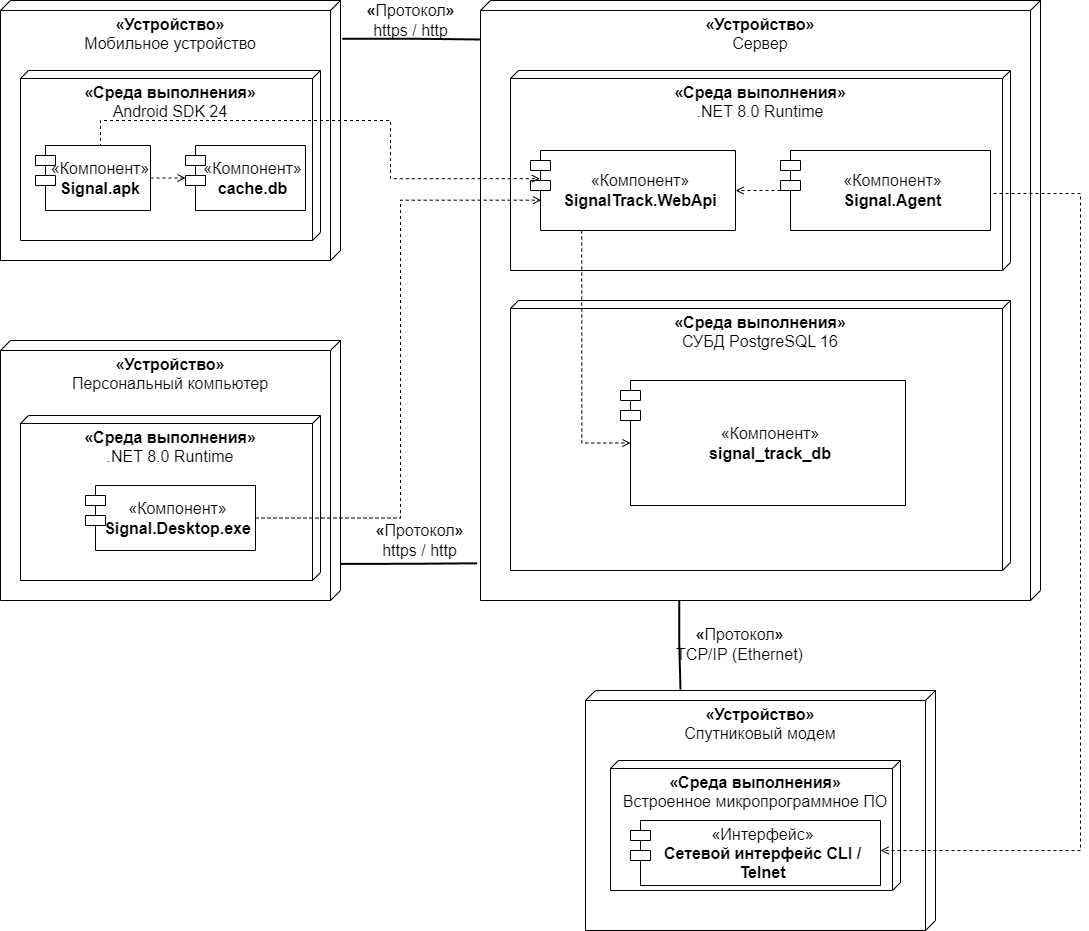

The diagram above was exported from draw.io. Its source (the exported page's mxGraphModel, read from the mxfile embedded in the PNG):
<mxGraphModel dx="1434" dy="844" grid="1" gridSize="10" guides="1" tooltips="1" connect="1" arrows="1" fold="1" page="1" pageScale="1" pageWidth="1654" pageHeight="1169" math="0" shadow="0">
  <root>
    <mxCell id="0" />
    <mxCell id="1" parent="0" />
    <mxCell id="node_mobile" value="&lt;b style=&quot;font-size: 16px;&quot;&gt;«Устройство»&lt;/b&gt;&lt;br style=&quot;font-size: 16px;&quot;&gt;&lt;font style=&quot;font-size: 16px;&quot;&gt;Мобильное устройство&lt;/font&gt;" style="verticalAlign=top;align=center;spacingTop=8;shape=cube;size=10;direction=south;html=1;whiteSpace=wrap;fontSize=16;" parent="1" vertex="1">
      <mxGeometry x="40" y="80" width="340" height="260" as="geometry" />
    </mxCell>
    <mxCell id="env_android" value="&lt;b style=&quot;font-size: 16px;&quot;&gt;«Среда выполнения»&lt;/b&gt;&lt;br style=&quot;font-size: 16px;&quot;&gt;Android SDK 24" style="verticalAlign=top;align=center;spacingTop=6;shape=cube;size=8;direction=south;html=1;whiteSpace=wrap;fontSize=16;" parent="1" vertex="1">
      <mxGeometry x="60" y="150" width="300" height="170" as="geometry" />
    </mxCell>
    <mxCell id="comp_mobile" value="«Компонент»&lt;br style=&quot;font-size: 16px;&quot;&gt;&lt;b style=&quot;font-size: 16px;&quot;&gt;Signal.apk&lt;/b&gt;" style="shape=module;align=left;spacingLeft=15;align=center;verticalAlign=middle;whiteSpace=wrap;html=1;fontSize=16;" parent="1" vertex="1">
      <mxGeometry x="75" y="225" width="115" height="65" as="geometry" />
    </mxCell>
    <mxCell id="comp_mobile_cache" value="«Компонент»&lt;br style=&quot;font-size: 16px;&quot;&gt;&lt;b style=&quot;font-size: 16px;&quot;&gt;cache.db&lt;/b&gt;" style="shape=module;align=left;spacingLeft=15;align=center;verticalAlign=middle;whiteSpace=wrap;html=1;fontSize=16;" parent="1" vertex="1">
      <mxGeometry x="225" y="225" width="120" height="65" as="geometry" />
    </mxCell>
    <mxCell id="edge_mobile_to_cache" style="edgeStyle=orthogonalEdgeStyle;rounded=0;orthogonalLoop=1;jettySize=auto;html=1;entryX=0;entryY=0.5;exitX=1;exitY=0.5;endArrow=open;dashed=1;endFill=0;fontSize=16;" parent="1" source="comp_mobile" target="comp_mobile_cache" edge="1">
      <mxGeometry relative="1" as="geometry" />
    </mxCell>
    <mxCell id="node_pc" value="&lt;b style=&quot;font-size: 16px;&quot;&gt;«Устройство»&lt;/b&gt;&lt;br style=&quot;font-size: 16px;&quot;&gt;&lt;font style=&quot;font-size: 16px;&quot;&gt;Персональный компьютер&lt;br style=&quot;font-size: 16px;&quot;&gt;&lt;/font&gt;" style="verticalAlign=top;align=center;spacingTop=8;shape=cube;size=10;direction=south;html=1;whiteSpace=wrap;fontSize=16;" parent="1" vertex="1">
      <mxGeometry x="40" y="420" width="340" height="260" as="geometry" />
    </mxCell>
    <mxCell id="env_pc_dotnet" value="&lt;b style=&quot;font-size: 16px;&quot;&gt;«Среда выполнения»&lt;/b&gt;&lt;br style=&quot;font-size: 16px;&quot;&gt;.NET 8.0 Runtime" style="verticalAlign=top;align=center;spacingTop=6;shape=cube;size=8;direction=south;html=1;whiteSpace=wrap;fontSize=16;" parent="1" vertex="1">
      <mxGeometry x="60" y="495" width="300" height="165" as="geometry" />
    </mxCell>
    <mxCell id="comp_pc" value="«Компонент»&lt;br style=&quot;font-size: 16px;&quot;&gt;&lt;b style=&quot;font-size: 16px;&quot;&gt;Signal.Desktop.exe&lt;/b&gt;" style="shape=module;align=left;spacingLeft=15;align=center;verticalAlign=middle;whiteSpace=wrap;html=1;fontSize=16;" parent="1" vertex="1">
      <mxGeometry x="125" y="565" width="170" height="65" as="geometry" />
    </mxCell>
    <mxCell id="node_server" value="&lt;b style=&quot;font-size: 16px;&quot;&gt;«Устройство»&lt;/b&gt;&lt;br style=&quot;font-size: 16px;&quot;&gt;&lt;font style=&quot;font-size: 16px;&quot;&gt;Сервер&lt;/font&gt;" style="verticalAlign=top;align=center;spacingTop=8;shape=cube;size=10;direction=south;html=1;whiteSpace=wrap;fontSize=16;" parent="1" vertex="1">
      <mxGeometry x="520" y="80" width="560" height="600" as="geometry" />
    </mxCell>
    <mxCell id="env_server_dotnet" value="&lt;b style=&quot;font-size: 16px;&quot;&gt;«Среда выполнения»&lt;/b&gt;&lt;br style=&quot;font-size: 16px;&quot;&gt;.NET 8.0 Runtime" style="verticalAlign=top;align=center;spacingTop=6;shape=cube;size=8;direction=south;html=1;whiteSpace=wrap;fontSize=16;" parent="1" vertex="1">
      <mxGeometry x="550" y="150" width="500" height="200" as="geometry" />
    </mxCell>
    <mxCell id="comp_api" value="«Компонент»&lt;br style=&quot;font-size: 16px;&quot;&gt;&lt;b style=&quot;font-size: 16px;&quot;&gt;SignalTrack.WebApi&lt;/b&gt;" style="shape=module;align=left;spacingLeft=15;align=center;verticalAlign=middle;whiteSpace=wrap;html=1;fontSize=16;" parent="1" vertex="1">
      <mxGeometry x="570" y="230" width="205" height="80" as="geometry" />
    </mxCell>
    <mxCell id="comp_agent" value="«Компонент»&lt;br style=&quot;font-size: 16px;&quot;&gt;&lt;b style=&quot;font-size: 16px;&quot;&gt;Signal.Agent&lt;/b&gt;" style="shape=module;align=left;spacingLeft=15;align=center;verticalAlign=middle;whiteSpace=wrap;html=1;fontSize=16;" parent="1" vertex="1">
      <mxGeometry x="820" y="230" width="210" height="80" as="geometry" />
    </mxCell>
    <mxCell id="env_server_pg" value="&lt;b style=&quot;font-size: 16px;&quot;&gt;«&lt;/b&gt;&lt;b style=&quot;font-size: 16px;&quot;&gt;Среда выполнения&lt;/b&gt;&lt;b style=&quot;font-size: 16px;&quot;&gt;»&lt;/b&gt;&lt;br style=&quot;font-size: 16px;&quot;&gt;СУБД PostgreSQL 16" style="verticalAlign=top;align=center;spacingTop=6;shape=cube;size=8;direction=south;html=1;whiteSpace=wrap;fontSize=16;" parent="1" vertex="1">
      <mxGeometry x="550" y="380" width="500" height="270" as="geometry" />
    </mxCell>
    <mxCell id="comp_db" value="«Компонент»&lt;br style=&quot;font-size: 16px;&quot;&gt;&lt;b style=&quot;font-size: 16px;&quot;&gt;signal_track_db&lt;/b&gt;" style="shape=module;align=left;spacingLeft=15;align=center;verticalAlign=middle;whiteSpace=wrap;html=1;fontSize=16;" parent="1" vertex="1">
      <mxGeometry x="660" y="460" width="285" height="125" as="geometry" />
    </mxCell>
    <mxCell id="node_equipment" value="&lt;b style=&quot;font-size: 16px;&quot;&gt;«Устройство»&lt;/b&gt;&lt;br style=&quot;font-size: 16px;&quot;&gt;&lt;font style=&quot;font-size: 16px;&quot;&gt;Спутниковый модем&lt;/font&gt;" style="verticalAlign=top;align=center;spacingTop=8;shape=cube;size=10;direction=south;html=1;whiteSpace=wrap;fontSize=16;" parent="1" vertex="1">
      <mxGeometry x="625" y="770" width="350" height="240" as="geometry" />
    </mxCell>
    <mxCell id="env_equipment_fw" value="&lt;b style=&quot;font-size: 16px;&quot;&gt;«Среда выполнения»&lt;/b&gt;&lt;br style=&quot;font-size: 16px;&quot;&gt;Встроенное микропрограммное ПО" style="verticalAlign=top;align=center;spacingTop=6;shape=cube;size=8;direction=south;html=1;whiteSpace=wrap;fontSize=16;" parent="1" vertex="1">
      <mxGeometry x="650" y="840" width="290" height="130" as="geometry" />
    </mxCell>
    <mxCell id="comp_modem_cli" value="«Интерфейс»&lt;br style=&quot;font-size: 16px;&quot;&gt;&lt;b style=&quot;font-size: 16px;&quot;&gt;Сетевой интерфейс CLI / Telnet&lt;/b&gt;" style="shape=module;align=left;spacingLeft=15;align=center;verticalAlign=middle;whiteSpace=wrap;html=1;fontSize=16;" parent="1" vertex="1">
      <mxGeometry x="670" y="900" width="250" height="65" as="geometry" />
    </mxCell>
    <mxCell id="link_mobile_server" value="&lt;b style=&quot;border-color: var(--border-color); font-size: 16px;&quot;&gt;«&lt;/b&gt;Протокол&lt;b style=&quot;border-color: var(--border-color); font-size: 16px;&quot;&gt;»&lt;/b&gt;&lt;br style=&quot;font-size: 16px;&quot;&gt;https / http" style="edgeStyle=orthogonalEdgeStyle;rounded=0;orthogonalLoop=1;jettySize=auto;html=1;exitX=0.147;exitY=-0.005;exitDx=0;exitDy=0;entryX=0.065;entryY=1.001;entryDx=0;entryDy=0;endArrow=none;strokeWidth=2;exitPerimeter=0;entryPerimeter=0;labelBackgroundColor=none;fontSize=16;" parent="1" source="node_mobile" target="node_server" edge="1">
      <mxGeometry x="-0.0218" y="-18" relative="1" as="geometry">
        <mxPoint x="18" y="-18" as="offset" />
      </mxGeometry>
    </mxCell>
    <mxCell id="dep_mobile_api" value="" style="edgeStyle=orthogonalEdgeStyle;rounded=0;orthogonalLoop=1;jettySize=auto;html=1;exitX=0.5;exitY=0;entryX=0.046;entryY=0.352;endArrow=open;dashed=1;endFill=0;exitDx=0;exitDy=0;fontSize=16;entryDx=0;entryDy=0;entryPerimeter=0;" parent="1" source="comp_mobile" target="comp_api" edge="1">
      <mxGeometry relative="1" as="geometry">
        <Array as="points">
          <mxPoint x="140" y="225" />
          <mxPoint x="140" y="200" />
          <mxPoint x="430" y="200" />
          <mxPoint x="430" y="258" />
        </Array>
      </mxGeometry>
    </mxCell>
    <mxCell id="link_pc_server" value="&lt;b style=&quot;border-color: var(--border-color); font-size: 16px;&quot;&gt;«&lt;/b&gt;&lt;font style=&quot;font-size: 16px;&quot;&gt;Протокол&lt;/font&gt;&lt;b style=&quot;border-color: var(--border-color); font-size: 16px;&quot;&gt;»&lt;/b&gt;&lt;span style=&quot;font-size: 16px;&quot;&gt;&lt;font style=&quot;font-size: 16px;&quot;&gt;&lt;br style=&quot;font-size: 16px;&quot;&gt;https / http&lt;/font&gt;&lt;/span&gt;" style="edgeStyle=orthogonalEdgeStyle;rounded=0;orthogonalLoop=1;jettySize=auto;html=1;exitX=0.859;exitY=-0.001;exitDx=0;exitDy=0;entryX=0.938;entryY=1.006;entryDx=0;entryDy=0;endArrow=none;strokeWidth=2;exitPerimeter=0;entryPerimeter=0;labelBackgroundColor=none;fontSize=16;" parent="1" source="node_pc" target="node_server" edge="1">
      <mxGeometry x="0.156" y="23" relative="1" as="geometry">
        <mxPoint as="offset" />
      </mxGeometry>
    </mxCell>
    <mxCell id="dep_pc_api" value="" style="edgeStyle=orthogonalEdgeStyle;rounded=0;orthogonalLoop=1;jettySize=auto;html=1;exitX=1;exitY=0.5;entryX=0.052;entryY=0.621;endArrow=open;dashed=1;endFill=0;fontSize=16;entryDx=0;entryDy=0;entryPerimeter=0;" parent="1" source="comp_pc" target="comp_api" edge="1">
      <mxGeometry relative="1" as="geometry">
        <Array as="points">
          <mxPoint x="440" y="598" />
          <mxPoint x="440" y="280" />
          <mxPoint x="581" y="280" />
        </Array>
      </mxGeometry>
    </mxCell>
    <mxCell id="dep_api_db" value="" style="edgeStyle=orthogonalEdgeStyle;rounded=0;orthogonalLoop=1;jettySize=auto;html=1;exitX=0.25;exitY=1;entryX=0;entryY=0.5;endArrow=open;dashed=1;endFill=0;entryDx=10;entryDy=0;entryPerimeter=0;exitDx=0;exitDy=0;fontSize=16;" parent="1" source="comp_api" target="comp_db" edge="1">
      <mxGeometry relative="1" as="geometry">
        <Array as="points">
          <mxPoint x="621" y="523" />
          <mxPoint x="670" y="523" />
        </Array>
      </mxGeometry>
    </mxCell>
    <mxCell id="dep_agent_api" value="" style="edgeStyle=orthogonalEdgeStyle;rounded=0;orthogonalLoop=1;jettySize=auto;html=1;exitX=0;exitY=0.5;entryX=1;entryY=0.5;endArrow=open;dashed=1;endFill=0;fontSize=16;" parent="1" source="comp_agent" target="comp_api" edge="1">
      <mxGeometry relative="1" as="geometry" />
    </mxCell>
    <mxCell id="link_server_modem" value="&lt;b style=&quot;border-color: var(--border-color); font-size: 16px;&quot;&gt;«&lt;/b&gt;Протокол&lt;b style=&quot;border-color: var(--border-color); font-size: 16px;&quot;&gt;»&lt;/b&gt;&lt;br style=&quot;font-size: 16px;&quot;&gt;TCP/IP (Ethernet)" style="edgeStyle=orthogonalEdgeStyle;rounded=0;orthogonalLoop=1;jettySize=auto;html=1;exitX=1;exitY=0.645;exitDx=0;exitDy=0;endArrow=none;strokeWidth=2;exitPerimeter=0;labelBackgroundColor=none;fontSize=16;" parent="1" source="node_server" edge="1">
      <mxGeometry x="0.0253" y="60" relative="1" as="geometry">
        <mxPoint as="offset" />
        <mxPoint x="720" y="769" as="targetPoint" />
        <Array as="points">
          <mxPoint x="719" y="725" />
          <mxPoint x="719" y="769" />
        </Array>
      </mxGeometry>
    </mxCell>
    <mxCell id="dep_agent_modem" value="" style="edgeStyle=orthogonalEdgeStyle;rounded=0;orthogonalLoop=1;jettySize=auto;html=1;exitX=1;exitY=0.5;endArrow=open;dashed=1;endFill=0;fontSize=16;" parent="1" source="comp_agent" edge="1">
      <mxGeometry relative="1" as="geometry">
        <mxPoint x="920" y="930" as="targetPoint" />
        <Array as="points">
          <mxPoint x="1030" y="273" />
          <mxPoint x="1120" y="273" />
          <mxPoint x="1120" y="930" />
          <mxPoint x="920" y="930" />
        </Array>
      </mxGeometry>
    </mxCell>
  </root>
</mxGraphModel>